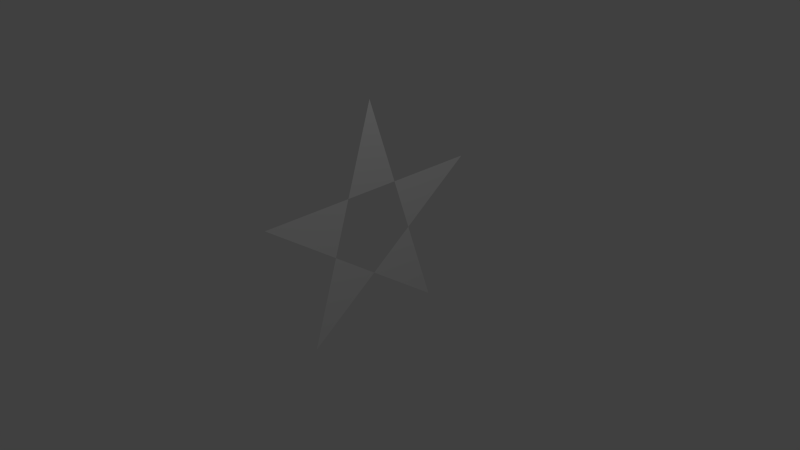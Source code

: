# Source: starcruched.blend  (saved by Blender 2.73.0; exported with 4.5.12 LTS)
import bpy
from mathutils import Matrix  # noqa: F401  (used for matrix-valued properties, if any)

bpy.ops.wm.read_factory_settings(use_empty=True)
scene = bpy.context.scene
scene.name = 'Scene'

# ---- collections
col_collection_1 = bpy.data.collections.new('Collection 1'); scene.collection.children.link(col_collection_1)

# ---- materials (node trees are filled in below, after node groups)
mat_material = bpy.data.materials.new('Material')
mat_material.alpha_threshold = 0.0
mat_material.use_transparent_shadow = False
mat_material.roughness = 0.5
mat_material.specular_intensity = 0.0
mat_material.line_color = (0.0, 0.0, 0.0, 1.0)

# ---- material node trees

# ---- world
world_world = bpy.data.worlds.new('World'); scene.world = world_world
world_world.color = (0.05088, 0.05088, 0.05088)
world_world.use_sun_shadow = False
world_world.sun_shadow_jitter_overblur = 0.0
world_world.cycles.sampling_method = 'MANUAL'
world_world.cycles.sample_map_resolution = 256

# ---- cameras
cam_camera = bpy.data.cameras.new('Camera')
cam_camera.clip_end = 100.0
cam_camera.lens = 35.0
cam_camera.sensor_width = 32.0
cam_camera.sensor_height = 18.0
cam_camera.ortho_scale = 7.314
cam_camera.dof.focus_distance = 0.0
cam_camera.dof.aperture_fstop = 128.0

# ---- lights
light_lamp = bpy.data.lights.new('Lamp', 'POINT')
light_lamp.transmission_factor = 0.0
light_lamp.cutoff_distance = 30.0
light_lamp.energy = 100.0
light_lamp.shadow_buffer_clip_start = 1.001
light_lamp.shadow_soft_size = 0.1
light_lamp.shadow_maximum_resolution = 0.006
light_lamp.use_absolute_resolution = True
light_lamp.cycles.use_multiple_importance_sampling = False

# ---- meshes
me_cube = bpy.data.meshes.new('Cube')
me_cube.from_pydata([(0.0, -1.0, -1.0), (5.813e-16, -1.618, 0.9021), (0.0, 1.0, -1.0), (2.221e-16, 0.0, 2.078), (-5.813e-16, 1.618, 0.9021), (1.372e-16, -0.382, 0.9021), (-1.372e-16, 0.382, 0.9021), (-8.482e-17, 0.618, 0.1756), (-5.242e-17, -1.866e-05, -0.2734), (8.481e-17, -0.618, 0.1756)], [], [(1, 5, 9), (5, 3, 6), (6, 4, 7), (0, 9, 8), (7, 2, 8)])
_uv = me_cube.uv_layers.new(name='UVマップ')
_uv.uv.foreach_set('vector', [0.0, 0.618, 0.382, 0.618, 0.309, 0.382, 0.382, 0.618, 0.5, 1.0, 0.618, 0.618, 0.618, 0.618, 1.0, 0.618, 0.691, 0.382, 0.191, 0.0, 0.309, 0.382, 0.5, 0.2361, 0.691, 0.382, 0.809, 0.0, 0.5, 0.2361])
me_cube.materials.append(mat_material)
me_cube.use_remesh_preserve_volume = False
me_cube.use_remesh_preserve_attributes = False
me_cube.use_mirror_vertex_groups = False
me_cube.update()

# ---- objects
ob_cube = bpy.data.objects.new('Cube', me_cube)
ob_lamp = bpy.data.objects.new('Lamp', light_lamp)
ob_camera = bpy.data.objects.new('Camera', cam_camera)

# ---- transforms, parenting, visibility, modifiers, constraints
ob_cube.location = (0.0, 0.0, 0.0)
ob_cube.lock_rotations_4d = False
ob_cube.empty_display_type = 'ARROWS'
ob_cube.lineart.crease_threshold = 0.0
ob_lamp.location = (4.076, 1.005, 5.904)
ob_lamp.rotation_euler = (0.6503, 0.05522, 1.866)
ob_lamp.lock_rotations_4d = False
ob_lamp.empty_display_type = 'ARROWS'
ob_lamp.color = (0.0, 0.0, 0.0, 0.0)
ob_lamp.lineart.crease_threshold = 0.0
ob_camera.location = (7.481, -6.508, 5.344)
ob_camera.rotation_euler = (1.109, 0.01082, 0.8149)
ob_camera.lock_rotations_4d = False
ob_camera.empty_display_type = 'ARROWS'
ob_camera.color = (0.0, 0.0, 0.0, 0.0)
ob_camera.display_type = 'WIRE'
ob_camera.lineart.crease_threshold = 0.0

# ---- collection membership
col_collection_1.objects.link(ob_cube)
col_collection_1.objects.link(ob_lamp)
col_collection_1.objects.link(ob_camera)

# ---- scene / render settings (as saved in the file)
scene.camera = ob_camera
scene.frame_start = 1; scene.frame_end = 250; scene.frame_set(1)
scene.render.engine = 'BLENDER_EEVEE_NEXT'
scene.render.resolution_percentage = 50
scene.render.dither_intensity = 0.0
scene.cycles.use_denoising = False
scene.cycles.samples = 10
scene.cycles.sampling_pattern = 'TABULATED_SOBOL'
scene.cycles.light_sampling_threshold = 0.0
scene.cycles.use_adaptive_sampling = False
scene.cycles.use_light_tree = False
scene.cycles.blur_glossy = 0.0
scene.cycles.pixel_filter_type = 'GAUSSIAN'
scene.cycles.sample_clamp_indirect = 0.0
scene.view_settings.view_transform = 'Standard'
bpy.context.view_layer.update()
